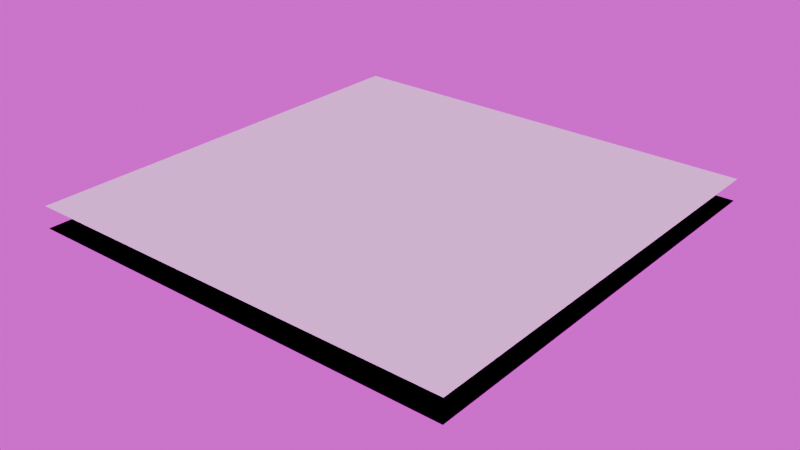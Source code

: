 # Source: worldweaver_5379a34d4f82e7c1.blend  (saved by Blender 5.0.118; exported with 4.5.12 LTS)
import bpy
from mathutils import Matrix  # noqa: F401  (used for matrix-valued properties, if any)

bpy.ops.wm.read_factory_settings(use_empty=True)
scene = bpy.context.scene
scene.name = 'Scene'

# ---- collections
col_collection = bpy.data.collections.new('Collection'); scene.collection.children.link(col_collection)

# ---- images (referenced by path relative to the original .blend; pixels are not part of the script)
import os
ASSET_DIR = os.environ.get("B2B_ASSET_DIR", "")  # directory of the original .blend (textures are referenced by path, not embedded)
HERE = os.path.dirname(os.path.abspath(__file__))  # packed textures are extracted next to this script under _unpacked/

def load_image(name, relpath, width, height, colorspace="sRGB"):
    """Load a texture the original file referenced (path relative to the .blend, or extracted next to this script)."""
    p = next((c for c in (os.path.join(HERE, relpath), os.path.join(ASSET_DIR, relpath)) if relpath and os.path.exists(c)), "")
    if p:
        img = bpy.data.images.load(p, check_existing=True)
        img.name = name
    else:  # same state as the original file: an image datablock whose file is absent (Cycles renders it pink)
        img = bpy.data.images.new(name, width, height)
        img.source = "FILE"
        img.filepath = "//" + (relpath or name)
    img.colorspace_settings.name = colorspace
    return img
img_tmprza7ubhu_hdr = load_image('tmprza7ubhu.hdr', 'tmprza7ubhu.hdr', 1024, 1024, 'Linear Rec.709')

# ---- materials (node trees are filled in below, after node groups)
mat_desertmaterial_002 = bpy.data.materials.new('DesertMaterial.002')
mat_desertmaterial_003 = bpy.data.materials.new('DesertMaterial.003')

# ---- material node trees
mat_desertmaterial_002.use_nodes = True; mat_desertmaterial_002.node_tree.nodes.clear()
_N = mat_desertmaterial_002.node_tree.nodes; _L = mat_desertmaterial_002.node_tree.links
n0 = _N.new('ShaderNodeBsdfPrincipled'); n0.name = 'Principled BSDF'; n0.location = (-200, 100)
n1 = _N.new('ShaderNodeOutputMaterial'); n1.name = 'Material Output'; n1.location = (200, 100)
n2 = _N.new('ShaderNodeTexNoise'); n2.name = 'Noise Texture'; n2.location = (0, 0)
n2.width = 145
n2.inputs[1].default_value = 2.0
n2.inputs[2].default_value = 4.0
n2.inputs[3].default_value = 0.5
n3 = _N.new('ShaderNodeValToRGB'); n3.name = 'Color Ramp'; n3.location = (0, 0)
while len(n3.color_ramp.elements) > 1: n3.color_ramp.elements.remove(n3.color_ramp.elements[-1])
n3.color_ramp.elements[0].position = 0.2; n3.color_ramp.elements[0].color = (0.8, 0.6, 0.4, 1.0)
_e = n3.color_ramp.elements.new(1.0); _e.color = (0.9, 0.8, 0.5, 1.0)
_L.new(n0.outputs[0], n1.inputs[0])
_L.new(n2.outputs[0], n3.inputs[0])
n1.is_active_output = True
mat_desertmaterial_003.use_nodes = True; mat_desertmaterial_003.node_tree.nodes.clear()
_N = mat_desertmaterial_003.node_tree.nodes; _L = mat_desertmaterial_003.node_tree.links
n0 = _N.new('ShaderNodeBsdfPrincipled'); n0.name = 'Principled BSDF'; n0.location = (-200, 100)
n1 = _N.new('ShaderNodeOutputMaterial'); n1.name = 'Material Output'; n1.location = (200, 100)
n2 = _N.new('ShaderNodeTexNoise'); n2.name = 'Noise Texture'; n2.location = (0, 0)
n2.width = 145
n2.inputs[1].default_value = 2.0
n2.inputs[2].default_value = 4.0
n2.inputs[3].default_value = 0.5
n3 = _N.new('ShaderNodeValToRGB'); n3.name = 'Color Ramp'; n3.location = (0, 0)
while len(n3.color_ramp.elements) > 1: n3.color_ramp.elements.remove(n3.color_ramp.elements[-1])
n3.color_ramp.elements[0].position = 0.2; n3.color_ramp.elements[0].color = (0.8, 0.6, 0.4, 1.0)
_e = n3.color_ramp.elements.new(1.0); _e.color = (0.9, 0.8, 0.5, 1.0)
n4 = _N.new('ShaderNodeOutputMaterial'); n4.name = 'Material Output.001'; n4.location = (0, 0)
_L.new(n0.outputs[0], n1.inputs[0])
_L.new(n2.outputs[0], n3.inputs[0])
_L.new(n3.outputs[0], n4.inputs[0])
n1.is_active_output = True

# ---- world
world_world = bpy.data.worlds.new('World'); scene.world = world_world
world_world.use_nodes = True; world_world.node_tree.nodes.clear()
_N = world_world.node_tree.nodes; _L = world_world.node_tree.links
n0 = _N.new('ShaderNodeTexCoord'); n0.name = 'Texture Coordinate'; n0.location = (-800, 0)
n1 = _N.new('ShaderNodeMapping'); n1.name = 'Mapping'; n1.location = (-600, 0)
n2 = _N.new('ShaderNodeTexEnvironment'); n2.name = 'Environment Texture'; n2.location = (-400, 0)
n2.image = img_tmprza7ubhu_hdr
n3 = _N.new('ShaderNodeBackground'); n3.name = 'Background'; n3.location = (-200, 0)
n4 = _N.new('ShaderNodeOutputWorld'); n4.name = 'World Output'; n4.location = (0, 0)
_L.new(n0.outputs[0], n1.inputs[0])
_L.new(n1.outputs[0], n2.inputs[0])
_L.new(n2.outputs[0], n3.inputs[0])
_L.new(n3.outputs[0], n4.inputs[0])
n4.is_active_output = True
world_world.color = (0.05088, 0.05088, 0.05088)
world_world.sun_shadow_jitter_overblur = 0.0

# ---- meshes
me_plane_007 = bpy.data.meshes.new('Plane.007')
me_plane_007.from_pydata([(-50.0, -50.0, 0.0), (50.0, -50.0, 0.0), (-50.0, 50.0, 0.0), (50.0, 50.0, 0.0)], [], [(0, 1, 3, 2)])
_uv = me_plane_007.uv_layers.new(name='UVMap')
_uv.uv.foreach_set('vector', [0.0, 0.0, 1.0, 0.0, 1.0, 1.0, 0.0, 1.0])
me_plane_007.update()
me_plane_008 = bpy.data.meshes.new('Plane.008')
me_plane_008.from_pydata([(-50.0, -50.0, 0.0), (50.0, -50.0, 0.0), (-50.0, 50.0, 0.0), (50.0, 50.0, 0.0)], [], [(0, 1, 3, 2)])
_uv = me_plane_008.uv_layers.new(name='UVMap')
_uv.uv.foreach_set('vector', [0.0, 0.0, 1.0, 0.0, 1.0, 1.0, 0.0, 1.0])
me_plane_008.update()
me_plane_009 = bpy.data.meshes.new('Plane.009')
me_plane_009.from_pydata([(-50.0, -50.0, 0.0), (50.0, -50.0, 0.0), (-50.0, 50.0, 0.0), (50.0, 50.0, 0.0)], [], [(0, 1, 3, 2)])
_uv = me_plane_009.uv_layers.new(name='UVMap')
_uv.uv.foreach_set('vector', [0.0, 0.0, 1.0, 0.0, 1.0, 1.0, 0.0, 1.0])
me_plane_009.update()
me_plane_010 = bpy.data.meshes.new('Plane.010')
me_plane_010.from_pydata([(-33.59, -33.59, 0.0), (33.59, -33.59, 0.0), (-33.59, 33.59, 0.0), (33.59, 33.59, 0.0), (-36.3, 30.05, 0.0), (-38.8, 26.37, 0.0), (-40.95, 22.42, 0.0), (-42.71, 18.23, 0.0), (-44.08, 13.84, 0.0), (-45.05, 9.31, 0.0), (-45.64, 4.679, 0.0), (-45.83, -1.043e-07, 0.0), (-45.64, -4.679, 0.0), (-45.05, -9.31, 0.0), (-44.08, -13.84, 0.0), (-42.71, -18.23, 0.0), (-40.95, -22.42, 0.0), (-38.8, -26.37, 0.0), (-36.3, -30.05, 0.0), (-30.05, -36.3, 0.0), (-26.37, -38.8, 0.0), (-22.42, -40.95, 0.0), (-18.23, -42.71, 0.0), (-13.84, -44.08, 0.0), (-9.31, -45.05, 0.0), (-4.679, -45.64, 0.0), (-1.043e-07, -45.83, 0.0), (4.679, -45.64, 0.0), (9.31, -45.05, 0.0), (13.84, -44.08, 0.0), (18.23, -42.71, 0.0), (22.42, -40.95, 0.0), (26.37, -38.8, 0.0), (30.05, -36.3, 0.0), (36.3, -30.05, 0.0), (38.8, -26.37, 0.0), (40.95, -22.42, 0.0), (42.71, -18.23, 0.0), (44.08, -13.84, 0.0), (45.05, -9.31, 0.0), (45.64, -4.679, 0.0), (45.83, -1.043e-07, 0.0), (45.64, 4.679, 0.0), (45.05, 9.31, 0.0), (44.08, 13.84, 0.0), (42.71, 18.23, 0.0), (40.95, 22.42, 0.0), (38.8, 26.37, 0.0), (36.3, 30.05, 0.0), (30.05, 36.3, 0.0), (26.37, 38.8, 0.0), (22.42, 40.95, 0.0), (18.23, 42.71, 0.0), (13.84, 44.08, 0.0), (9.31, 45.05, 0.0), (4.679, 45.64, 0.0), (-1.043e-07, 45.83, 0.0), (-4.679, 45.64, 0.0), (-9.31, 45.05, 0.0), (-13.84, 44.08, 0.0), (-18.23, 42.71, 0.0), (-22.42, 40.95, 0.0), (-26.37, 38.8, 0.0), (-30.05, 36.3, 0.0), (-32.19, -32.19, 0.0), (-28.0, -34.2, 0.0), (-23.65, -35.96, 0.0), (-19.14, -37.43, 0.0), (-14.48, -38.59, 0.0), (-9.715, -39.43, 0.0), (-4.876, -39.93, 0.0), (7.309e-08, -40.1, 0.0), (4.876, -39.93, 0.0), (9.715, -39.43, 0.0), (14.48, -38.59, 0.0), (19.14, -37.43, 0.0), (23.65, -35.96, 0.0), (28.0, -34.2, 0.0), (32.19, -32.19, 0.0), (-34.2, -28.0, 0.0), (-29.55, -29.55, 0.0), (-24.83, -30.95, 0.0), (-20.01, -32.15, 0.0), (-15.1, -33.11, 0.0), (-10.11, -33.8, 0.0), (-5.066, -34.23, 0.0), (5.573e-08, -34.38, 0.0), (5.066, -34.23, 0.0), (10.11, -33.8, 0.0), (15.1, -33.11, 0.0), (20.01, -32.15, 0.0), (24.83, -30.95, 0.0), (29.55, -29.55, 0.0), (34.2, -28.0, 0.0), (-35.96, -23.65, 0.0), (-30.95, -24.83, 0.0), (-25.91, -25.91, 0.0), (-20.82, -26.85, 0.0), (-15.67, -27.61, 0.0), (-10.47, -28.18, 0.0), (-5.243, -28.53, 0.0), (-8.941e-08, -28.65, 0.0), (5.243, -28.53, 0.0), (10.47, -28.18, 0.0), (15.67, -27.61, 0.0), (20.82, -26.85, 0.0), (25.91, -25.91, 0.0), (30.95, -24.83, 0.0), (35.96, -23.65, 0.0), (-37.43, -19.14, 0.0), (-32.15, -20.01, 0.0), (-26.85, -20.82, 0.0), (-21.53, -21.53, 0.0), (-16.17, -22.11, 0.0), (-10.8, -22.55, 0.0), (-5.402, -22.82, 0.0), (-9.057e-08, -22.92, 0.0), (5.402, -22.82, 0.0), (10.8, -22.55, 0.0), (16.17, -22.11, 0.0), (21.53, -21.53, 0.0), (26.85, -20.82, 0.0), (32.15, -20.01, 0.0), (37.43, -19.14, 0.0), (-38.59, -14.48, 0.0), (-33.11, -15.1, 0.0), (-27.61, -15.67, 0.0), (-22.11, -16.17, 0.0), (-16.6, -16.6, 0.0), (-11.07, -16.91, 0.0), (-5.536, -17.12, 0.0), (-9.16e-08, -17.19, 0.0), (5.536, -17.12, 0.0), (11.07, -16.91, 0.0), (16.6, -16.6, 0.0), (22.11, -16.17, 0.0), (27.61, -15.67, 0.0), (33.11, -15.1, 0.0), (38.59, -14.48, 0.0), (-39.43, -9.715, 0.0), (-33.8, -10.11, 0.0), (-28.18, -10.47, 0.0), (-22.55, -10.8, 0.0), (-16.91, -11.07, 0.0), (-11.28, -11.28, 0.0), (-5.639, -11.41, 0.0), (-2.619e-09, -11.46, 0.0), (5.639, -11.41, 0.0), (11.28, -11.28, 0.0), (16.91, -11.07, 0.0), (22.55, -10.8, 0.0), (28.18, -10.47, 0.0), (33.8, -10.11, 0.0), (39.43, -9.715, 0.0), (-39.93, -4.876, 0.0), (-34.23, -5.066, 0.0), (-28.53, -5.243, 0.0), (-22.82, -5.402, 0.0), (-17.12, -5.536, 0.0), (-11.41, -5.639, 0.0), (-5.706, -5.706, 0.0), (5.96e-08, -5.729, 0.0), (5.706, -5.706, 0.0), (11.41, -5.639, 0.0), (17.12, -5.536, 0.0), (22.82, -5.402, 0.0), (28.53, -5.243, 0.0), (34.23, -5.066, 0.0), (39.93, -4.876, 0.0), (-40.1, 1.131e-07, 0.0), (-34.38, 1.377e-07, 0.0), (-28.65, -8.941e-08, 0.0), (-22.92, -9.057e-08, 0.0), (-17.19, 8.07e-08, 0.0), (-11.46, -5.477e-08, 0.0), (-5.729, -1.788e-07, 0.0), (-1.402e-07, -2.095e-08, 0.0), (5.729, 1.527e-07, 0.0), (11.46, -3.737e-08, 0.0), (17.19, -5.96e-08, 0.0), (22.92, 2.971e-07, 0.0), (28.65, -2.608e-08, 0.0), (34.38, -2.198e-07, 0.0), (40.1, 8.941e-08, 0.0), (-39.93, 4.876, 0.0), (-34.23, 5.066, 0.0), (-28.53, 5.243, 0.0), (-22.82, 5.402, 0.0), (-17.12, 5.536, 0.0), (-11.41, 5.639, 0.0), (-5.706, 5.706, 0.0), (7.356e-08, 5.729, 0.0), (5.706, 5.706, 0.0), (11.41, 5.639, 0.0), (17.12, 5.536, 0.0), (22.82, 5.402, 0.0), (28.53, 5.243, 0.0), (34.23, 5.066, 0.0), (39.93, 4.876, 0.0), (-39.43, 9.715, 0.0), (-33.8, 10.11, 0.0), (-28.18, 10.47, 0.0), (-22.55, 10.8, 0.0), (-16.91, 11.07, 0.0), (-11.28, 11.28, 0.0), (-5.639, 11.41, 0.0), (3.714e-08, 11.46, 0.0), (5.639, 11.41, 0.0), (11.28, 11.28, 0.0), (16.91, 11.07, 0.0), (22.55, 10.8, 0.0), (28.18, 10.47, 0.0), (33.8, 10.11, 0.0), (39.43, 9.715, 0.0), (-38.59, 14.48, 0.0), (-33.11, 15.1, 0.0), (-27.61, 15.67, 0.0), (-22.11, 16.17, 0.0), (-16.6, 16.6, 0.0), (-11.07, 16.91, 0.0), (-5.536, 17.12, 0.0), (-5.96e-08, 17.19, 0.0), (5.536, 17.12, 0.0), (11.07, 16.91, 0.0), (16.6, 16.6, 0.0), (22.11, 16.17, 0.0), (27.61, 15.67, 0.0), (33.11, 15.1, 0.0), (38.59, 14.48, 0.0), (-37.43, 19.14, 0.0), (-32.15, 20.01, 0.0), (-26.85, 20.82, 0.0), (-21.53, 21.53, 0.0), (-16.17, 22.11, 0.0), (-10.8, 22.55, 0.0), (-5.402, 22.82, 0.0), (-6.054e-08, 22.92, 0.0), (5.402, 22.82, 0.0), (10.8, 22.55, 0.0), (16.17, 22.11, 0.0), (21.53, 21.53, 0.0), (26.85, 20.82, 0.0), (32.15, 20.01, 0.0), (37.43, 19.14, 0.0), (-35.96, 23.65, 0.0), (-30.95, 24.83, 0.0), (-25.91, 25.91, 0.0), (-20.82, 26.85, 0.0), (-15.67, 27.61, 0.0), (-10.47, 28.18, 0.0), (-5.243, 28.53, 0.0), (-2.608e-08, 28.65, 0.0), (5.243, 28.53, 0.0), (10.47, 28.18, 0.0), (15.67, 27.61, 0.0), (20.82, 26.85, 0.0), (25.91, 25.91, 0.0), (30.95, 24.83, 0.0), (35.96, 23.65, 0.0), (-34.2, 28.0, 0.0), (-29.55, 29.55, 0.0), (-24.83, 30.95, 0.0), (-20.01, 32.15, 0.0), (-15.1, 33.11, 0.0), (-10.11, 33.8, 0.0), (-5.066, 34.23, 0.0), (1.863e-08, 34.38, 0.0), (5.066, 34.23, 0.0), (10.11, 33.8, 0.0), (15.1, 33.11, 0.0), (20.01, 32.15, 0.0), (24.83, 30.95, 0.0), (29.55, 29.55, 0.0), (34.2, 28.0, 0.0), (-32.19, 32.19, 0.0), (-28.0, 34.2, 0.0), (-23.65, 35.96, 0.0), (-19.14, 37.43, 0.0), (-14.48, 38.59, 0.0), (-9.715, 39.43, 0.0), (-4.876, 39.93, 0.0), (8.941e-08, 40.1, 0.0), (4.876, 39.93, 0.0), (9.715, 39.43, 0.0), (14.48, 38.59, 0.0), (19.14, 37.43, 0.0), (23.65, 35.96, 0.0), (28.0, 34.2, 0.0), (32.19, 32.19, 0.0)], [], [(64, 80, 79), (65, 81, 80), (66, 82, 81), (67, 83, 82), (68, 84, 83), (69, 85, 84), (70, 86, 85), (72, 86, 71), (73, 87, 72), (74, 88, 73), (75, 89, 74), (76, 90, 75), (77, 91, 76), (78, 92, 77), (79, 95, 94), (80, 96, 95), (81, 97, 96), (82, 98, 97), (83, 99, 98), (84, 100, 99), (85, 101, 100), (87, 101, 86), (88, 102, 87), (89, 103, 88), (90, 104, 89), (91, 105, 90), (92, 106, 91), (93, 107, 92), (94, 110, 109), (95, 111, 110), (96, 112, 111), (97, 113, 112), (98, 114, 113), (99, 115, 114), (100, 116, 115), (102, 116, 101), (103, 117, 102), (104, 118, 103), (105, 119, 104), (106, 120, 105), (107, 121, 106), (108, 122, 107), (109, 125, 124), (110, 126, 125), (111, 127, 126), (112, 128, 127), (113, 129, 128), (114, 130, 129), (115, 131, 130), (117, 131, 116), (118, 132, 117), (119, 133, 118), (120, 134, 119), (121, 135, 120), (122, 136, 121), (123, 137, 122), (124, 140, 139), (125, 141, 140), (126, 142, 141), (127, 143, 142), (128, 144, 143), (129, 145, 144), (130, 146, 145), (132, 146, 131), (133, 147, 132), (134, 148, 133), (135, 149, 134), (136, 150, 135), (137, 151, 136), (138, 152, 137), (139, 155, 154), (140, 156, 155), (141, 157, 156), (142, 158, 157), (143, 159, 158), (144, 160, 159), (145, 161, 160), (147, 161, 146), (148, 162, 147), (149, 163, 148), (150, 164, 149), (151, 165, 150), (152, 166, 151), (153, 167, 152), (154, 170, 169), (155, 171, 170), (156, 172, 171), (157, 173, 172), (158, 174, 173), (159, 175, 174), (160, 176, 175), (162, 176, 161), (163, 177, 162), (164, 178, 163), (165, 179, 164), (166, 180, 165), (167, 181, 166), (168, 182, 167), (170, 184, 169), (171, 185, 170), (172, 186, 171), (173, 187, 172), (174, 188, 173), (175, 189, 174), (176, 190, 175), (176, 192, 191), (177, 193, 192), (178, 194, 193), (179, 195, 194), (180, 196, 195), (181, 197, 196), (182, 198, 197), (185, 199, 184), (186, 200, 185), (187, 201, 186), (188, 202, 187), (189, 203, 188), (190, 204, 189), (191, 205, 190), (191, 207, 206), (192, 208, 207), (193, 209, 208), (194, 210, 209), (195, 211, 210), (196, 212, 211), (197, 213, 212), (200, 214, 199), (201, 215, 200), (202, 216, 201), (203, 217, 202), (204, 218, 203), (205, 219, 204), (206, 220, 205), (206, 222, 221), (207, 223, 222), (208, 224, 223), (209, 225, 224), (210, 226, 225), (211, 227, 226), (212, 228, 227), (215, 229, 214), (216, 230, 215), (217, 231, 216), (218, 232, 217), (219, 233, 218), (220, 234, 219), (221, 235, 220), (221, 237, 236), (222, 238, 237), (223, 239, 238), (224, 240, 239), (225, 241, 240), (226, 242, 241), (227, 243, 242), (230, 244, 229), (231, 245, 230), (232, 246, 231), (233, 247, 232), (234, 248, 233), (235, 249, 234), (236, 250, 235), (236, 252, 251), (237, 253, 252), (238, 254, 253), (239, 255, 254), (240, 256, 255), (241, 257, 256), (242, 258, 257), (245, 259, 244), (246, 260, 245), (247, 261, 246), (248, 262, 247), (249, 263, 248), (250, 264, 249), (251, 265, 250), (251, 267, 266), (252, 268, 267), (253, 269, 268), (254, 270, 269), (255, 271, 270), (256, 272, 271), (257, 273, 272), (260, 274, 259), (261, 275, 260), (262, 276, 261), (263, 277, 262), (264, 278, 263), (265, 279, 264), (266, 280, 265), (266, 282, 281), (267, 283, 282), (268, 284, 283), (269, 285, 284), (270, 286, 285), (271, 287, 286), (272, 288, 287), (0, 64, 18), (19, 65, 64), (20, 66, 65), (21, 67, 66), (22, 68, 67), (23, 69, 68), (24, 70, 69), (25, 71, 70), (27, 71, 26), (28, 72, 27), (29, 73, 28), (30, 74, 29), (31, 75, 30), (32, 76, 31), (33, 77, 32), (1, 78, 33), (34, 93, 78), (35, 108, 93), (36, 123, 108), (37, 138, 123), (38, 153, 138), (39, 168, 153), (40, 183, 168), (183, 42, 198), (198, 43, 213), (213, 44, 228), (228, 45, 243), (243, 46, 258), (258, 47, 273), (273, 48, 288), (288, 3, 49), (287, 49, 50), (286, 50, 51), (285, 51, 52), (284, 52, 53), (283, 53, 54), (282, 54, 55), (281, 55, 56), (281, 57, 280), (280, 58, 279), (279, 59, 278), (278, 60, 277), (277, 61, 276), (276, 62, 275), (275, 63, 274), (274, 2, 4), (259, 4, 5), (244, 5, 6), (229, 6, 7), (214, 7, 8), (199, 8, 9), (184, 9, 10), (169, 10, 11), (12, 169, 11), (13, 154, 12), (14, 139, 13), (15, 124, 14), (16, 109, 15), (17, 94, 16), (18, 79, 17), (64, 65, 80), (65, 66, 81), (66, 67, 82), (67, 68, 83), (68, 69, 84), (69, 70, 85), (70, 71, 86), (72, 87, 86), (73, 88, 87), (74, 89, 88), (75, 90, 89), (76, 91, 90), (77, 92, 91), (78, 93, 92), (79, 80, 95), (80, 81, 96), (81, 82, 97), (82, 83, 98), (83, 84, 99), (84, 85, 100), (85, 86, 101), (87, 102, 101), (88, 103, 102), (89, 104, 103), (90, 105, 104), (91, 106, 105), (92, 107, 106), (93, 108, 107), (94, 95, 110), (95, 96, 111), (96, 97, 112), (97, 98, 113), (98, 99, 114), (99, 100, 115), (100, 101, 116), (102, 117, 116), (103, 118, 117), (104, 119, 118), (105, 120, 119), (106, 121, 120), (107, 122, 121), (108, 123, 122), (109, 110, 125), (110, 111, 126), (111, 112, 127), (112, 113, 128), (113, 114, 129), (114, 115, 130), (115, 116, 131), (117, 132, 131), (118, 133, 132), (119, 134, 133), (120, 135, 134), (121, 136, 135), (122, 137, 136), (123, 138, 137), (124, 125, 140), (125, 126, 141), (126, 127, 142), (127, 128, 143), (128, 129, 144), (129, 130, 145), (130, 131, 146), (132, 147, 146), (133, 148, 147), (134, 149, 148), (135, 150, 149), (136, 151, 150), (137, 152, 151), (138, 153, 152), (139, 140, 155), (140, 141, 156), (141, 142, 157), (142, 143, 158), (143, 144, 159), (144, 145, 160), (145, 146, 161), (147, 162, 161), (148, 163, 162), (149, 164, 163), (150, 165, 164), (151, 166, 165), (152, 167, 166), (153, 168, 167), (154, 155, 170), (155, 156, 171), (156, 157, 172), (157, 158, 173), (158, 159, 174), (159, 160, 175), (160, 161, 176), (162, 177, 176), (163, 178, 177), (164, 179, 178), (165, 180, 179), (166, 181, 180), (167, 182, 181), (168, 183, 182), (170, 185, 184), (171, 186, 185), (172, 187, 186), (173, 188, 187), (174, 189, 188), (175, 190, 189), (176, 191, 190), (176, 177, 192), (177, 178, 193), (178, 179, 194), (179, 180, 195), (180, 181, 196), (181, 182, 197), (182, 183, 198), (185, 200, 199), (186, 201, 200), (187, 202, 201), (188, 203, 202), (189, 204, 203), (190, 205, 204), (191, 206, 205), (191, 192, 207), (192, 193, 208), (193, 194, 209), (194, 195, 210), (195, 196, 211), (196, 197, 212), (197, 198, 213), (200, 215, 214), (201, 216, 215), (202, 217, 216), (203, 218, 217), (204, 219, 218), (205, 220, 219), (206, 221, 220), (206, 207, 222), (207, 208, 223), (208, 209, 224), (209, 210, 225), (210, 211, 226), (211, 212, 227), (212, 213, 228), (215, 230, 229), (216, 231, 230), (217, 232, 231), (218, 233, 232), (219, 234, 233), (220, 235, 234), (221, 236, 235), (221, 222, 237), (222, 223, 238), (223, 224, 239), (224, 225, 240), (225, 226, 241), (226, 227, 242), (227, 228, 243), (230, 245, 244), (231, 246, 245), (232, 247, 246), (233, 248, 247), (234, 249, 248), (235, 250, 249), (236, 251, 250), (236, 237, 252), (237, 238, 253), (238, 239, 254), (239, 240, 255), (240, 241, 256), (241, 242, 257), (242, 243, 258), (245, 260, 259), (246, 261, 260), (247, 262, 261), (248, 263, 262), (249, 264, 263), (250, 265, 264), (251, 266, 265), (251, 252, 267), (252, 253, 268), (253, 254, 269), (254, 255, 270), (255, 256, 271), (256, 257, 272), (257, 258, 273), (260, 275, 274), (261, 276, 275), (262, 277, 276), (263, 278, 277), (264, 279, 278), (265, 280, 279), (266, 281, 280), (266, 267, 282), (267, 268, 283), (268, 269, 284), (269, 270, 285), (270, 271, 286), (271, 272, 287), (272, 273, 288), (0, 19, 64), (19, 20, 65), (20, 21, 66), (21, 22, 67), (22, 23, 68), (23, 24, 69), (24, 25, 70), (25, 26, 71), (27, 72, 71), (28, 73, 72), (29, 74, 73), (30, 75, 74), (31, 76, 75), (32, 77, 76), (33, 78, 77), (1, 34, 78), (34, 35, 93), (35, 36, 108), (36, 37, 123), (37, 38, 138), (38, 39, 153), (39, 40, 168), (40, 41, 183), (183, 41, 42), (198, 42, 43), (213, 43, 44), (228, 44, 45), (243, 45, 46), (258, 46, 47), (273, 47, 48), (288, 48, 3), (287, 288, 49), (286, 287, 50), (285, 286, 51), (284, 285, 52), (283, 284, 53), (282, 283, 54), (281, 282, 55), (281, 56, 57), (280, 57, 58), (279, 58, 59), (278, 59, 60), (277, 60, 61), (276, 61, 62), (275, 62, 63), (274, 63, 2), (259, 274, 4), (244, 259, 5), (229, 244, 6), (214, 229, 7), (199, 214, 8), (184, 199, 9), (169, 184, 10), (12, 154, 169), (13, 139, 154), (14, 124, 139), (15, 109, 124), (16, 94, 109), (17, 79, 94), (18, 64, 79)])
_uv = me_plane_010.uv_layers.new(name='UVMap')
_uv.uv.foreach_set('vector', [0.0625, 0.0625, 0.125, 0.125, 0.0625, 0.125, 0.125, 0.0625, 0.1875, 0.125, 0.125, 0.125, 0.1875, 0.0625, 0.25, 0.125, 0.1875, 0.125, 0.25, 0.0625, 0.3125, 0.125, 0.25, 0.125, 0.3125, 0.0625, 0.375, 0.125, 0.3125, 0.125, 0.375, 0.0625, 0.4375, 0.125, 0.375, 0.125, 0.4375, 0.0625, 0.5, 0.125, 0.4375, 0.125, 0.5625, 0.0625, 0.5, 0.125, 0.5, 0.0625, 0.625, 0.0625, 0.5625, 0.125, 0.5625, 0.0625, 0.6875, 0.0625, 0.625, 0.125, 0.625, 0.0625, 0.75, 0.0625, 0.6875, 0.125, 0.6875, 0.0625, 0.8125, 0.0625, 0.75, 0.125, 0.75, 0.0625, 0.875, 0.0625, 0.8125, 0.125, 0.8125, 0.0625, 0.9375, 0.0625, 0.875, 0.125, 0.875, 0.0625, 0.0625, 0.125, 0.125, 0.1875, 0.0625, 0.1875, 0.125, 0.125, 0.1875, 0.1875, 0.125, 0.1875, 0.1875, 0.125, 0.25, 0.1875, 0.1875, 0.1875, 0.25, 0.125, 0.3125, 0.1875, 0.25, 0.1875, 0.3125, 0.125, 0.375, 0.1875, 0.3125, 0.1875, 0.375, 0.125, 0.4375, 0.1875, 0.375, 0.1875, 0.4375, 0.125, 0.5, 0.1875, 0.4375, 0.1875, 0.5625, 0.125, 0.5, 0.1875, 0.5, 0.125, 0.625, 0.125, 0.5625, 0.1875, 0.5625, 0.125, 0.6875, 0.125, 0.625, 0.1875, 0.625, 0.125, 0.75, 0.125, 0.6875, 0.1875, 0.6875, 0.125, 0.8125, 0.125, 0.75, 0.1875, 0.75, 0.125, 0.875, 0.125, 0.8125, 0.1875, 0.8125, 0.125, 0.9375, 0.125, 0.875, 0.1875, 0.875, 0.125, 0.0625, 0.1875, 0.125, 0.25, 0.0625, 0.25, 0.125, 0.1875, 0.1875, 0.25, 0.125, 0.25, 0.1875, 0.1875, 0.25, 0.25, 0.1875, 0.25, 0.25, 0.1875, 0.3125, 0.25, 0.25, 0.25, 0.3125, 0.1875, 0.375, 0.25, 0.3125, 0.25, 0.375, 0.1875, 0.4375, 0.25, 0.375, 0.25, 0.4375, 0.1875, 0.5, 0.25, 0.4375, 0.25, 0.5625, 0.1875, 0.5, 0.25, 0.5, 0.1875, 0.625, 0.1875, 0.5625, 0.25, 0.5625, 0.1875, 0.6875, 0.1875, 0.625, 0.25, 0.625, 0.1875, 0.75, 0.1875, 0.6875, 0.25, 0.6875, 0.1875, 0.8125, 0.1875, 0.75, 0.25, 0.75, 0.1875, 0.875, 0.1875, 0.8125, 0.25, 0.8125, 0.1875, 0.9375, 0.1875, 0.875, 0.25, 0.875, 0.1875, 0.0625, 0.25, 0.125, 0.3125, 0.0625, 0.3125, 0.125, 0.25, 0.1875, 0.3125, 0.125, 0.3125, 0.1875, 0.25, 0.25, 0.3125, 0.1875, 0.3125, 0.25, 0.25, 0.3125, 0.3125, 0.25, 0.3125, 0.3125, 0.25, 0.375, 0.3125, 0.3125, 0.3125, 0.375, 0.25, 0.4375, 0.3125, 0.375, 0.3125, 0.4375, 0.25, 0.5, 0.3125, 0.4375, 0.3125, 0.5625, 0.25, 0.5, 0.3125, 0.5, 0.25, 0.625, 0.25, 0.5625, 0.3125, 0.5625, 0.25, 0.6875, 0.25, 0.625, 0.3125, 0.625, 0.25, 0.75, 0.25, 0.6875, 0.3125, 0.6875, 0.25, 0.8125, 0.25, 0.75, 0.3125, 0.75, 0.25, 0.875, 0.25, 0.8125, 0.3125, 0.8125, 0.25, 0.9375, 0.25, 0.875, 0.3125, 0.875, 0.25, 0.0625, 0.3125, 0.125, 0.375, 0.0625, 0.375, 0.125, 0.3125, 0.1875, 0.375, 0.125, 0.375, 0.1875, 0.3125, 0.25, 0.375, 0.1875, 0.375, 0.25, 0.3125, 0.3125, 0.375, 0.25, 0.375, 0.3125, 0.3125, 0.375, 0.375, 0.3125, 0.375, 0.375, 0.3125, 0.4375, 0.375, 0.375, 0.375, 0.4375, 0.3125, 0.5, 0.375, 0.4375, 0.375, 0.5625, 0.3125, 0.5, 0.375, 0.5, 0.3125, 0.625, 0.3125, 0.5625, 0.375, 0.5625, 0.3125, 0.6875, 0.3125, 0.625, 0.375, 0.625, 0.3125, 0.75, 0.3125, 0.6875, 0.375, 0.6875, 0.3125, 0.8125, 0.3125, 0.75, 0.375, 0.75, 0.3125, 0.875, 0.3125, 0.8125, 0.375, 0.8125, 0.3125, 0.9375, 0.3125, 0.875, 0.375, 0.875, 0.3125, 0.0625, 0.375, 0.125, 0.4375, 0.0625, 0.4375, 0.125, 0.375, 0.1875, 0.4375, 0.125, 0.4375, 0.1875, 0.375, 0.25, 0.4375, 0.1875, 0.4375, 0.25, 0.375, 0.3125, 0.4375, 0.25, 0.4375, 0.3125, 0.375, 0.375, 0.4375, 0.3125, 0.4375, 0.375, 0.375, 0.4375, 0.4375, 0.375, 0.4375, 0.4375, 0.375, 0.5, 0.4375, 0.4375, 0.4375, 0.5625, 0.375, 0.5, 0.4375, 0.5, 0.375, 0.625, 0.375, 0.5625, 0.4375, 0.5625, 0.375, 0.6875, 0.375, 0.625, 0.4375, 0.625, 0.375, 0.75, 0.375, 0.6875, 0.4375, 0.6875, 0.375, 0.8125, 0.375, 0.75, 0.4375, 0.75, 0.375, 0.875, 0.375, 0.8125, 0.4375, 0.8125, 0.375, 0.9375, 0.375, 0.875, 0.4375, 0.875, 0.375, 0.0625, 0.4375, 0.125, 0.5, 0.0625, 0.5, 0.125, 0.4375, 0.1875, 0.5, 0.125, 0.5, 0.1875, 0.4375, 0.25, 0.5, 0.1875, 0.5, 0.25, 0.4375, 0.3125, 0.5, 0.25, 0.5, 0.3125, 0.4375, 0.375, 0.5, 0.3125, 0.5, 0.375, 0.4375, 0.4375, 0.5, 0.375, 0.5, 0.4375, 0.4375, 0.5, 0.5, 0.4375, 0.5, 0.5625, 0.4375, 0.5, 0.5, 0.5, 0.4375, 0.625, 0.4375, 0.5625, 0.5, 0.5625, 0.4375, 0.6875, 0.4375, 0.625, 0.5, 0.625, 0.4375, 0.75, 0.4375, 0.6875, 0.5, 0.6875, 0.4375, 0.8125, 0.4375, 0.75, 0.5, 0.75, 0.4375, 0.875, 0.4375, 0.8125, 0.5, 0.8125, 0.4375, 0.9375, 0.4375, 0.875, 0.5, 0.875, 0.4375, 0.125, 0.5, 0.0625, 0.5625, 0.0625, 0.5, 0.1875, 0.5, 0.125, 0.5625, 0.125, 0.5, 0.25, 0.5, 0.1875, 0.5625, 0.1875, 0.5, 0.3125, 0.5, 0.25, 0.5625, 0.25, 0.5, 0.375, 0.5, 0.3125, 0.5625, 0.3125, 0.5, 0.4375, 0.5, 0.375, 0.5625, 0.375, 0.5, 0.5, 0.5, 0.4375, 0.5625, 0.4375, 0.5, 0.5, 0.5, 0.5625, 0.5625, 0.5, 0.5625, 0.5625, 0.5, 0.625, 0.5625, 0.5625, 0.5625, 0.625, 0.5, 0.6875, 0.5625, 0.625, 0.5625, 0.6875, 0.5, 0.75, 0.5625, 0.6875, 0.5625, 0.75, 0.5, 0.8125, 0.5625, 0.75, 0.5625, 0.8125, 0.5, 0.875, 0.5625, 0.8125, 0.5625, 0.875, 0.5, 0.9375, 0.5625, 0.875, 0.5625, 0.125, 0.5625, 0.0625, 0.625, 0.0625, 0.5625, 0.1875, 0.5625, 0.125, 0.625, 0.125, 0.5625, 0.25, 0.5625, 0.1875, 0.625, 0.1875, 0.5625, 0.3125, 0.5625, 0.25, 0.625, 0.25, 0.5625, 0.375, 0.5625, 0.3125, 0.625, 0.3125, 0.5625, 0.4375, 0.5625, 0.375, 0.625, 0.375, 0.5625, 0.5, 0.5625, 0.4375, 0.625, 0.4375, 0.5625, 0.5, 0.5625, 0.5625, 0.625, 0.5, 0.625, 0.5625, 0.5625, 0.625, 0.625, 0.5625, 0.625, 0.625, 0.5625, 0.6875, 0.625, 0.625, 0.625, 0.6875, 0.5625, 0.75, 0.625, 0.6875, 0.625, 0.75, 0.5625, 0.8125, 0.625, 0.75, 0.625, 0.8125, 0.5625, 0.875, 0.625, 0.8125, 0.625, 0.875, 0.5625, 0.9375, 0.625, 0.875, 0.625, 0.125, 0.625, 0.0625, 0.6875, 0.0625, 0.625, 0.1875, 0.625, 0.125, 0.6875, 0.125, 0.625, 0.25, 0.625, 0.1875, 0.6875, 0.1875, 0.625, 0.3125, 0.625, 0.25, 0.6875, 0.25, 0.625, 0.375, 0.625, 0.3125, 0.6875, 0.3125, 0.625, 0.4375, 0.625, 0.375, 0.6875, 0.375, 0.625, 0.5, 0.625, 0.4375, 0.6875, 0.4375, 0.625, 0.5, 0.625, 0.5625, 0.6875, 0.5, 0.6875, 0.5625, 0.625, 0.625, 0.6875, 0.5625, 0.6875, 0.625, 0.625, 0.6875, 0.6875, 0.625, 0.6875, 0.6875, 0.625, 0.75, 0.6875, 0.6875, 0.6875, 0.75, 0.625, 0.8125, 0.6875, 0.75, 0.6875, 0.8125, 0.625, 0.875, 0.6875, 0.8125, 0.6875, 0.875, 0.625, 0.9375, 0.6875, 0.875, 0.6875, 0.125, 0.6875, 0.0625, 0.75, 0.0625, 0.6875, 0.1875, 0.6875, 0.125, 0.75, 0.125, 0.6875, 0.25, 0.6875, 0.1875, 0.75, 0.1875, 0.6875, 0.3125, 0.6875, 0.25, 0.75, 0.25, 0.6875, 0.375, 0.6875, 0.3125, 0.75, 0.3125, 0.6875, 0.4375, 0.6875, 0.375, 0.75, 0.375, 0.6875, 0.5, 0.6875, 0.4375, 0.75, 0.4375, 0.6875, 0.5, 0.6875, 0.5625, 0.75, 0.5, 0.75, 0.5625, 0.6875, 0.625, 0.75, 0.5625, 0.75, 0.625, 0.6875, 0.6875, 0.75, 0.625, 0.75, 0.6875, 0.6875, 0.75, 0.75, 0.6875, 0.75, 0.75, 0.6875, 0.8125, 0.75, 0.75, 0.75, 0.8125, 0.6875, 0.875, 0.75, 0.8125, 0.75, 0.875, 0.6875, 0.9375, 0.75, 0.875, 0.75, 0.125, 0.75, 0.0625, 0.8125, 0.0625, 0.75, 0.1875, 0.75, 0.125, 0.8125, 0.125, 0.75, 0.25, 0.75, 0.1875, 0.8125, 0.1875, 0.75, 0.3125, 0.75, 0.25, 0.8125, 0.25, 0.75, 0.375, 0.75, 0.3125, 0.8125, 0.3125, 0.75, 0.4375, 0.75, 0.375, 0.8125, 0.375, 0.75, 0.5, 0.75, 0.4375, 0.8125, 0.4375, 0.75, 0.5, 0.75, 0.5625, 0.8125, 0.5, 0.8125, 0.5625, 0.75, 0.625, 0.8125, 0.5625, 0.8125, 0.625, 0.75, 0.6875, 0.8125, 0.625, 0.8125, 0.6875, 0.75, 0.75, 0.8125, 0.6875, 0.8125, 0.75, 0.75, 0.8125, 0.8125, 0.75, 0.8125, 0.8125, 0.75, 0.875, 0.8125, 0.8125, 0.8125, 0.875, 0.75, 0.9375, 0.8125, 0.875, 0.8125, 0.125, 0.8125, 0.0625, 0.875, 0.0625, 0.8125, 0.1875, 0.8125, 0.125, 0.875, 0.125, 0.8125, 0.25, 0.8125, 0.1875, 0.875, 0.1875, 0.8125, 0.3125, 0.8125, 0.25, 0.875, 0.25, 0.8125, 0.375, 0.8125, 0.3125, 0.875, 0.3125, 0.8125, 0.4375, 0.8125, 0.375, 0.875, 0.375, 0.8125, 0.5, 0.8125, 0.4375, 0.875, 0.4375, 0.8125, 0.5, 0.8125, 0.5625, 0.875, 0.5, 0.875, 0.5625, 0.8125, 0.625, 0.875, 0.5625, 0.875, 0.625, 0.8125, 0.6875, 0.875, 0.625, 0.875, 0.6875, 0.8125, 0.75, 0.875, 0.6875, 0.875, 0.75, 0.8125, 0.8125, 0.875, 0.75, 0.875, 0.8125, 0.8125, 0.875, 0.875, 0.8125, 0.875, 0.875, 0.8125, 0.9375, 0.875, 0.875, 0.875, 0.125, 0.875, 0.0625, 0.9375, 0.0625, 0.875, 0.1875, 0.875, 0.125, 0.9375, 0.125, 0.875, 0.25, 0.875, 0.1875, 0.9375, 0.1875, 0.875, 0.3125, 0.875, 0.25, 0.9375, 0.25, 0.875, 0.375, 0.875, 0.3125, 0.9375, 0.3125, 0.875, 0.4375, 0.875, 0.375, 0.9375, 0.375, 0.875, 0.5, 0.875, 0.4375, 0.9375, 0.4375, 0.875, 0.5, 0.875, 0.5625, 0.9375, 0.5, 0.9375, 0.5625, 0.875, 0.625, 0.9375, 0.5625, 0.9375, 0.625, 0.875, 0.6875, 0.9375, 0.625, 0.9375, 0.6875, 0.875, 0.75, 0.9375, 0.6875, 0.9375, 0.75, 0.875, 0.8125, 0.9375, 0.75, 0.9375, 0.8125, 0.875, 0.875, 0.9375, 0.8125, 0.9375, 0.875, 0.875, 0.9375, 0.9375, 0.875, 0.9375, 0.0, 0.0, 0.0625, 0.0625, 0.0, 0.0625, 0.0625, 0.0, 0.125, 0.0625, 0.0625, 0.0625, 0.125, 0.0, 0.1875, 0.0625, 0.125, 0.0625, 0.1875, 0.0, 0.25, 0.0625, 0.1875, 0.0625, 0.25, 0.0, 0.3125, 0.0625, 0.25, 0.0625, 0.3125, 0.0, 0.375, 0.0625, 0.3125, 0.0625, 0.375, 0.0, 0.4375, 0.0625, 0.375, 0.0625, 0.4375, 0.0, 0.5, 0.0625, 0.4375, 0.0625, 0.5625, 0.0, 0.5, 0.0625, 0.5, 0.0, 0.625, 0.0, 0.5625, 0.0625, 0.5625, 0.0, 0.6875, 0.0, 0.625, 0.0625, 0.625, 0.0, 0.75, 0.0, 0.6875, 0.0625, 0.6875, 0.0, 0.8125, 0.0, 0.75, 0.0625, 0.75, 0.0, 0.875, 0.0, 0.8125, 0.0625, 0.8125, 0.0, 0.9375, 0.0, 0.875, 0.0625, 0.875, 0.0, 1.0, 0.0, 0.9375, 0.0625, 0.9375, 0.0, 1.0, 0.0625, 0.9375, 0.125, 0.9375, 0.0625, 1.0, 0.125, 0.9375, 0.1875, 0.9375, 0.125, 1.0, 0.1875, 0.9375, 0.25, 0.9375, 0.1875, 1.0, 0.25, 0.9375, 0.3125, 0.9375, 0.25, 1.0, 0.3125, 0.9375, 0.375, 0.9375, 0.3125, 1.0, 0.375, 0.9375, 0.4375, 0.9375, 0.375, 1.0, 0.4375, 0.9375, 0.5, 0.9375, 0.4375, 0.9375, 0.5, 1.0, 0.5625, 0.9375, 0.5625, 0.9375, 0.5625, 1.0, 0.625, 0.9375, 0.625, 0.9375, 0.625, 1.0, 0.6875, 0.9375, 0.6875, 0.9375, 0.6875, 1.0, 0.75, 0.9375, 0.75, 0.9375, 0.75, 1.0, 0.8125, 0.9375, 0.8125, 0.9375, 0.8125, 1.0, 0.875, 0.9375, 0.875, 0.9375, 0.875, 1.0, 0.9375, 0.9375, 0.9375, 0.9375, 0.9375, 1.0, 1.0, 0.9375, 1.0, 0.875, 0.9375, 0.9375, 1.0, 0.875, 1.0, 0.8125, 0.9375, 0.875, 1.0, 0.8125, 1.0, 0.75, 0.9375, 0.8125, 1.0, 0.75, 1.0, 0.6875, 0.9375, 0.75, 1.0, 0.6875, 1.0, 0.625, 0.9375, 0.6875, 1.0, 0.625, 1.0, 0.5625, 0.9375, 0.625, 1.0, 0.5625, 1.0, 0.5, 0.9375, 0.5625, 1.0, 0.5, 1.0, 0.5, 0.9375, 0.4375, 1.0, 0.4375, 0.9375, 0.4375, 0.9375, 0.375, 1.0, 0.375, 0.9375, 0.375, 0.9375, 0.3125, 1.0, 0.3125, 0.9375, 0.3125, 0.9375, 0.25, 1.0, 0.25, 0.9375, 0.25, 0.9375, 0.1875, 1.0, 0.1875, 0.9375, 0.1875, 0.9375, 0.125, 1.0, 0.125, 0.9375, 0.125, 0.9375, 0.0625, 1.0, 0.0625, 0.9375, 0.0625, 0.9375, 0.0, 1.0, 0.0, 0.9375, 0.0625, 0.875, 0.0, 0.9375, 0.0, 0.875, 0.0625, 0.8125, 0.0, 0.875, 0.0, 0.8125, 0.0625, 0.75, 0.0, 0.8125, 0.0, 0.75, 0.0625, 0.6875, 0.0, 0.75, 0.0, 0.6875, 0.0625, 0.625, 0.0, 0.6875, 0.0, 0.625, 0.0625, 0.5625, 0.0, 0.625, 0.0, 0.5625, 0.0625, 0.5, 0.0, 0.5625, 0.0, 0.5, 0.0, 0.4375, 0.0625, 0.5, 0.0, 0.5, 0.0, 0.375, 0.0625, 0.4375, 0.0, 0.4375, 0.0, 0.3125, 0.0625, 0.375, 0.0, 0.375, 0.0, 0.25, 0.0625, 0.3125, 0.0, 0.3125, 0.0, 0.1875, 0.0625, 0.25, 0.0, 0.25, 0.0, 0.125, 0.0625, 0.1875, 0.0, 0.1875, 0.0, 0.0625, 0.0625, 0.125, 0.0, 0.125, 0.0625, 0.0625, 0.125, 0.0625, 0.125, 0.125, 0.125, 0.0625, 0.1875, 0.0625, 0.1875, 0.125, 0.1875, 0.0625, 0.25, 0.0625, 0.25, 0.125, 0.25, 0.0625, 0.3125, 0.0625, 0.3125, 0.125, 0.3125, 0.0625, 0.375, 0.0625, 0.375, 0.125, 0.375, 0.0625, 0.4375, 0.0625, 0.4375, 0.125, 0.4375, 0.0625, 0.5, 0.0625, 0.5, 0.125, 0.5625, 0.0625, 0.5625, 0.125, 0.5, 0.125, 0.625, 0.0625, 0.625, 0.125, 0.5625, 0.125, 0.6875, 0.0625, 0.6875, 0.125, 0.625, 0.125, 0.75, 0.0625, 0.75, 0.125, 0.6875, 0.125, 0.8125, 0.0625, 0.8125, 0.125, 0.75, 0.125, 0.875, 0.0625, 0.875, 0.125, 0.8125, 0.125, 0.9375, 0.0625, 0.9375, 0.125, 0.875, 0.125, 0.0625, 0.125, 0.125, 0.125, 0.125, 0.1875, 0.125, 0.125, 0.1875, 0.125, 0.1875, 0.1875, 0.1875, 0.125, 0.25, 0.125, 0.25, 0.1875, 0.25, 0.125, 0.3125, 0.125, 0.3125, 0.1875, 0.3125, 0.125, 0.375, 0.125, 0.375, 0.1875, 0.375, 0.125, 0.4375, 0.125, 0.4375, 0.1875, 0.4375, 0.125, 0.5, 0.125, 0.5, 0.1875, 0.5625, 0.125, 0.5625, 0.1875, 0.5, 0.1875, 0.625, 0.125, 0.625, 0.1875, 0.5625, 0.1875, 0.6875, 0.125, 0.6875, 0.1875, 0.625, 0.1875, 0.75, 0.125, 0.75, 0.1875, 0.6875, 0.1875, 0.8125, 0.125, 0.8125, 0.1875, 0.75, 0.1875, 0.875, 0.125, 0.875, 0.1875, 0.8125, 0.1875, 0.9375, 0.125, 0.9375, 0.1875, 0.875, 0.1875, 0.0625, 0.1875, 0.125, 0.1875, 0.125, 0.25, 0.125, 0.1875, 0.1875, 0.1875, 0.1875, 0.25, 0.1875, 0.1875, 0.25, 0.1875, 0.25, 0.25, 0.25, 0.1875, 0.3125, 0.1875, 0.3125, 0.25, 0.3125, 0.1875, 0.375, 0.1875, 0.375, 0.25, 0.375, 0.1875, 0.4375, 0.1875, 0.4375, 0.25, 0.4375, 0.1875, 0.5, 0.1875, 0.5, 0.25, 0.5625, 0.1875, 0.5625, 0.25, 0.5, 0.25, 0.625, 0.1875, 0.625, 0.25, 0.5625, 0.25, 0.6875, 0.1875, 0.6875, 0.25, 0.625, 0.25, 0.75, 0.1875, 0.75, 0.25, 0.6875, 0.25, 0.8125, 0.1875, 0.8125, 0.25, 0.75, 0.25, 0.875, 0.1875, 0.875, 0.25, 0.8125, 0.25, 0.9375, 0.1875, 0.9375, 0.25, 0.875, 0.25, 0.0625, 0.25, 0.125, 0.25, 0.125, 0.3125, 0.125, 0.25, 0.1875, 0.25, 0.1875, 0.3125, 0.1875, 0.25, 0.25, 0.25, 0.25, 0.3125, 0.25, 0.25, 0.3125, 0.25, 0.3125, 0.3125, 0.3125, 0.25, 0.375, 0.25, 0.375, 0.3125, 0.375, 0.25, 0.4375, 0.25, 0.4375, 0.3125, 0.4375, 0.25, 0.5, 0.25, 0.5, 0.3125, 0.5625, 0.25, 0.5625, 0.3125, 0.5, 0.3125, 0.625, 0.25, 0.625, 0.3125, 0.5625, 0.3125, 0.6875, 0.25, 0.6875, 0.3125, 0.625, 0.3125, 0.75, 0.25, 0.75, 0.3125, 0.6875, 0.3125, 0.8125, 0.25, 0.8125, 0.3125, 0.75, 0.3125, 0.875, 0.25, 0.875, 0.3125, 0.8125, 0.3125, 0.9375, 0.25, 0.9375, 0.3125, 0.875, 0.3125, 0.0625, 0.3125, 0.125, 0.3125, 0.125, 0.375, 0.125, 0.3125, 0.1875, 0.3125, 0.1875, 0.375, 0.1875, 0.3125, 0.25, 0.3125, 0.25, 0.375, 0.25, 0.3125, 0.3125, 0.3125, 0.3125, 0.375, 0.3125, 0.3125, 0.375, 0.3125, 0.375, 0.375, 0.375, 0.3125, 0.4375, 0.3125, 0.4375, 0.375, 0.4375, 0.3125, 0.5, 0.3125, 0.5, 0.375, 0.5625, 0.3125, 0.5625, 0.375, 0.5, 0.375, 0.625, 0.3125, 0.625, 0.375, 0.5625, 0.375, 0.6875, 0.3125, 0.6875, 0.375, 0.625, 0.375, 0.75, 0.3125, 0.75, 0.375, 0.6875, 0.375, 0.8125, 0.3125, 0.8125, 0.375, 0.75, 0.375, 0.875, 0.3125, 0.875, 0.375, 0.8125, 0.375, 0.9375, 0.3125, 0.9375, 0.375, 0.875, 0.375, 0.0625, 0.375, 0.125, 0.375, 0.125, 0.4375, 0.125, 0.375, 0.1875, 0.375, 0.1875, 0.4375, 0.1875, 0.375, 0.25, 0.375, 0.25, 0.4375, 0.25, 0.375, 0.3125, 0.375, 0.3125, 0.4375, 0.3125, 0.375, 0.375, 0.375, 0.375, 0.4375, 0.375, 0.375, 0.4375, 0.375, 0.4375, 0.4375, 0.4375, 0.375, 0.5, 0.375, 0.5, 0.4375, 0.5625, 0.375, 0.5625, 0.4375, 0.5, 0.4375, 0.625, 0.375, 0.625, 0.4375, 0.5625, 0.4375, 0.6875, 0.375, 0.6875, 0.4375, 0.625, 0.4375, 0.75, 0.375, 0.75, 0.4375, 0.6875, 0.4375, 0.8125, 0.375, 0.8125, 0.4375, 0.75, 0.4375, 0.875, 0.375, 0.875, 0.4375, 0.8125, 0.4375, 0.9375, 0.375, 0.9375, 0.4375, 0.875, 0.4375, 0.0625, 0.4375, 0.125, 0.4375, 0.125, 0.5, 0.125, 0.4375, 0.1875, 0.4375, 0.1875, 0.5, 0.1875, 0.4375, 0.25, 0.4375, 0.25, 0.5, 0.25, 0.4375, 0.3125, 0.4375, 0.3125, 0.5, 0.3125, 0.4375, 0.375, 0.4375, 0.375, 0.5, 0.375, 0.4375, 0.4375, 0.4375, 0.4375, 0.5, 0.4375, 0.4375, 0.5, 0.4375, 0.5, 0.5, 0.5625, 0.4375, 0.5625, 0.5, 0.5, 0.5, 0.625, 0.4375, 0.625, 0.5, 0.5625, 0.5, 0.6875, 0.4375, 0.6875, 0.5, 0.625, 0.5, 0.75, 0.4375, 0.75, 0.5, 0.6875, 0.5, 0.8125, 0.4375, 0.8125, 0.5, 0.75, 0.5, 0.875, 0.4375, 0.875, 0.5, 0.8125, 0.5, 0.9375, 0.4375, 0.9375, 0.5, 0.875, 0.5, 0.125, 0.5, 0.125, 0.5625, 0.0625, 0.5625, 0.1875, 0.5, 0.1875, 0.5625, 0.125, 0.5625, 0.25, 0.5, 0.25, 0.5625, 0.1875, 0.5625, 0.3125, 0.5, 0.3125, 0.5625, 0.25, 0.5625, 0.375, 0.5, 0.375, 0.5625, 0.3125, 0.5625, 0.4375, 0.5, 0.4375, 0.5625, 0.375, 0.5625, 0.5, 0.5, 0.5, 0.5625, 0.4375, 0.5625, 0.5, 0.5, 0.5625, 0.5, 0.5625, 0.5625, 0.5625, 0.5, 0.625, 0.5, 0.625, 0.5625, 0.625, 0.5, 0.6875, 0.5, 0.6875, 0.5625, 0.6875, 0.5, 0.75, 0.5, 0.75, 0.5625, 0.75, 0.5, 0.8125, 0.5, 0.8125, 0.5625, 0.8125, 0.5, 0.875, 0.5, 0.875, 0.5625, 0.875, 0.5, 0.9375, 0.5, 0.9375, 0.5625, 0.125, 0.5625, 0.125, 0.625, 0.0625, 0.625, 0.1875, 0.5625, 0.1875, 0.625, 0.125, 0.625, 0.25, 0.5625, 0.25, 0.625, 0.1875, 0.625, 0.3125, 0.5625, 0.3125, 0.625, 0.25, 0.625, 0.375, 0.5625, 0.375, 0.625, 0.3125, 0.625, 0.4375, 0.5625, 0.4375, 0.625, 0.375, 0.625, 0.5, 0.5625, 0.5, 0.625, 0.4375, 0.625, 0.5, 0.5625, 0.5625, 0.5625, 0.5625, 0.625, 0.5625, 0.5625, 0.625, 0.5625, 0.625, 0.625, 0.625, 0.5625, 0.6875, 0.5625, 0.6875, 0.625, 0.6875, 0.5625, 0.75, 0.5625, 0.75, 0.625, 0.75, 0.5625, 0.8125, 0.5625, 0.8125, 0.625, 0.8125, 0.5625, 0.875, 0.5625, 0.875, 0.625, 0.875, 0.5625, 0.9375, 0.5625, 0.9375, 0.625, 0.125, 0.625, 0.125, 0.6875, 0.0625, 0.6875, 0.1875, 0.625, 0.1875, 0.6875, 0.125, 0.6875, 0.25, 0.625, 0.25, 0.6875, 0.1875, 0.6875, 0.3125, 0.625, 0.3125, 0.6875, 0.25, 0.6875, 0.375, 0.625, 0.375, 0.6875, 0.3125, 0.6875, 0.4375, 0.625, 0.4375, 0.6875, 0.375, 0.6875, 0.5, 0.625, 0.5, 0.6875, 0.4375, 0.6875, 0.5, 0.625, 0.5625, 0.625, 0.5625, 0.6875, 0.5625, 0.625, 0.625, 0.625, 0.625, 0.6875, 0.625, 0.625, 0.6875, 0.625, 0.6875, 0.6875, 0.6875, 0.625, 0.75, 0.625, 0.75, 0.6875, 0.75, 0.625, 0.8125, 0.625, 0.8125, 0.6875, 0.8125, 0.625, 0.875, 0.625, 0.875, 0.6875, 0.875, 0.625, 0.9375, 0.625, 0.9375, 0.6875, 0.125, 0.6875, 0.125, 0.75, 0.0625, 0.75, 0.1875, 0.6875, 0.1875, 0.75, 0.125, 0.75, 0.25, 0.6875, 0.25, 0.75, 0.1875, 0.75, 0.3125, 0.6875, 0.3125, 0.75, 0.25, 0.75, 0.375, 0.6875, 0.375, 0.75, 0.3125, 0.75, 0.4375, 0.6875, 0.4375, 0.75, 0.375, 0.75, 0.5, 0.6875, 0.5, 0.75, 0.4375, 0.75, 0.5, 0.6875, 0.5625, 0.6875, 0.5625, 0.75, 0.5625, 0.6875, 0.625, 0.6875, 0.625, 0.75, 0.625, 0.6875, 0.6875, 0.6875, 0.6875, 0.75, 0.6875, 0.6875, 0.75, 0.6875, 0.75, 0.75, 0.75, 0.6875, 0.8125, 0.6875, 0.8125, 0.75, 0.8125, 0.6875, 0.875, 0.6875, 0.875, 0.75, 0.875, 0.6875, 0.9375, 0.6875, 0.9375, 0.75, 0.125, 0.75, 0.125, 0.8125, 0.0625, 0.8125, 0.1875, 0.75, 0.1875, 0.8125, 0.125, 0.8125, 0.25, 0.75, 0.25, 0.8125, 0.1875, 0.8125, 0.3125, 0.75, 0.3125, 0.8125, 0.25, 0.8125, 0.375, 0.75, 0.375, 0.8125, 0.3125, 0.8125, 0.4375, 0.75, 0.4375, 0.8125, 0.375, 0.8125, 0.5, 0.75, 0.5, 0.8125, 0.4375, 0.8125, 0.5, 0.75, 0.5625, 0.75, 0.5625, 0.8125, 0.5625, 0.75, 0.625, 0.75, 0.625, 0.8125, 0.625, 0.75, 0.6875, 0.75, 0.6875, 0.8125, 0.6875, 0.75, 0.75, 0.75, 0.75, 0.8125, 0.75, 0.75, 0.8125, 0.75, 0.8125, 0.8125, 0.8125, 0.75, 0.875, 0.75, 0.875, 0.8125, 0.875, 0.75, 0.9375, 0.75, 0.9375, 0.8125, 0.125, 0.8125, 0.125, 0.875, 0.0625, 0.875, 0.1875, 0.8125, 0.1875, 0.875, 0.125, 0.875, 0.25, 0.8125, 0.25, 0.875, 0.1875, 0.875, 0.3125, 0.8125, 0.3125, 0.875, 0.25, 0.875, 0.375, 0.8125, 0.375, 0.875, 0.3125, 0.875, 0.4375, 0.8125, 0.4375, 0.875, 0.375, 0.875, 0.5, 0.8125, 0.5, 0.875, 0.4375, 0.875, 0.5, 0.8125, 0.5625, 0.8125, 0.5625, 0.875, 0.5625, 0.8125, 0.625, 0.8125, 0.625, 0.875, 0.625, 0.8125, 0.6875, 0.8125, 0.6875, 0.875, 0.6875, 0.8125, 0.75, 0.8125, 0.75, 0.875, 0.75, 0.8125, 0.8125, 0.8125, 0.8125, 0.875, 0.8125, 0.8125, 0.875, 0.8125, 0.875, 0.875, 0.875, 0.8125, 0.9375, 0.8125, 0.9375, 0.875, 0.125, 0.875, 0.125, 0.9375, 0.0625, 0.9375, 0.1875, 0.875, 0.1875, 0.9375, 0.125, 0.9375, 0.25, 0.875, 0.25, 0.9375, 0.1875, 0.9375, 0.3125, 0.875, 0.3125, 0.9375, 0.25, 0.9375, 0.375, 0.875, 0.375, 0.9375, 0.3125, 0.9375, 0.4375, 0.875, 0.4375, 0.9375, 0.375, 0.9375, 0.5, 0.875, 0.5, 0.9375, 0.4375, 0.9375, 0.5, 0.875, 0.5625, 0.875, 0.5625, 0.9375, 0.5625, 0.875, 0.625, 0.875, 0.625, 0.9375, 0.625, 0.875, 0.6875, 0.875, 0.6875, 0.9375, 0.6875, 0.875, 0.75, 0.875, 0.75, 0.9375, 0.75, 0.875, 0.8125, 0.875, 0.8125, 0.9375, 0.8125, 0.875, 0.875, 0.875, 0.875, 0.9375, 0.875, 0.875, 0.9375, 0.875, 0.9375, 0.9375, 0.0, 0.0, 0.0625, 0.0, 0.0625, 0.0625, 0.0625, 0.0, 0.125, 0.0, 0.125, 0.0625, 0.125, 0.0, 0.1875, 0.0, 0.1875, 0.0625, 0.1875, 0.0, 0.25, 0.0, 0.25, 0.0625, 0.25, 0.0, 0.3125, 0.0, 0.3125, 0.0625, 0.3125, 0.0, 0.375, 0.0, 0.375, 0.0625, 0.375, 0.0, 0.4375, 0.0, 0.4375, 0.0625, 0.4375, 0.0, 0.5, 0.0, 0.5, 0.0625, 0.5625, 0.0, 0.5625, 0.0625, 0.5, 0.0625, 0.625, 0.0, 0.625, 0.0625, 0.5625, 0.0625, 0.6875, 0.0, 0.6875, 0.0625, 0.625, 0.0625, 0.75, 0.0, 0.75, 0.0625, 0.6875, 0.0625, 0.8125, 0.0, 0.8125, 0.0625, 0.75, 0.0625, 0.875, 0.0, 0.875, 0.0625, 0.8125, 0.0625, 0.9375, 0.0, 0.9375, 0.0625, 0.875, 0.0625, 1.0, 0.0, 1.0, 0.0625, 0.9375, 0.0625, 1.0, 0.0625, 1.0, 0.125, 0.9375, 0.125, 1.0, 0.125, 1.0, 0.1875, 0.9375, 0.1875, 1.0, 0.1875, 1.0, 0.25, 0.9375, 0.25, 1.0, 0.25, 1.0, 0.3125, 0.9375, 0.3125, 1.0, 0.3125, 1.0, 0.375, 0.9375, 0.375, 1.0, 0.375, 1.0, 0.4375, 0.9375, 0.4375, 1.0, 0.4375, 1.0, 0.5, 0.9375, 0.5, 0.9375, 0.5, 1.0, 0.5, 1.0, 0.5625, 0.9375, 0.5625, 1.0, 0.5625, 1.0, 0.625, 0.9375, 0.625, 1.0, 0.625, 1.0, 0.6875, 0.9375, 0.6875, 1.0, 0.6875, 1.0, 0.75, 0.9375, 0.75, 1.0, 0.75, 1.0, 0.8125, 0.9375, 0.8125, 1.0, 0.8125, 1.0, 0.875, 0.9375, 0.875, 1.0, 0.875, 1.0, 0.9375, 0.9375, 0.9375, 1.0, 0.9375, 1.0, 1.0, 0.875, 0.9375, 0.9375, 0.9375, 0.9375, 1.0, 0.8125, 0.9375, 0.875, 0.9375, 0.875, 1.0, 0.75, 0.9375, 0.8125, 0.9375, 0.8125, 1.0, 0.6875, 0.9375, 0.75, 0.9375, 0.75, 1.0, 0.625, 0.9375, 0.6875, 0.9375, 0.6875, 1.0, 0.5625, 0.9375, 0.625, 0.9375, 0.625, 1.0, 0.5, 0.9375, 0.5625, 0.9375, 0.5625, 1.0, 0.5, 0.9375, 0.5, 1.0, 0.4375, 1.0, 0.4375, 0.9375, 0.4375, 1.0, 0.375, 1.0, 0.375, 0.9375, 0.375, 1.0, 0.3125, 1.0, 0.3125, 0.9375, 0.3125, 1.0, 0.25, 1.0, 0.25, 0.9375, 0.25, 1.0, 0.1875, 1.0, 0.1875, 0.9375, 0.1875, 1.0, 0.125, 1.0, 0.125, 0.9375, 0.125, 1.0, 0.0625, 1.0, 0.0625, 0.9375, 0.0625, 1.0, 0.0, 1.0, 0.0625, 0.875, 0.0625, 0.9375, 0.0, 0.9375, 0.0625, 0.8125, 0.0625, 0.875, 0.0, 0.875, 0.0625, 0.75, 0.0625, 0.8125, 0.0, 0.8125, 0.0625, 0.6875, 0.0625, 0.75, 0.0, 0.75, 0.0625, 0.625, 0.0625, 0.6875, 0.0, 0.6875, 0.0625, 0.5625, 0.0625, 0.625, 0.0, 0.625, 0.0625, 0.5, 0.0625, 0.5625, 0.0, 0.5625, 0.0, 0.4375, 0.0625, 0.4375, 0.0625, 0.5, 0.0, 0.375, 0.0625, 0.375, 0.0625, 0.4375, 0.0, 0.3125, 0.0625, 0.3125, 0.0625, 0.375, 0.0, 0.25, 0.0625, 0.25, 0.0625, 0.3125, 0.0, 0.1875, 0.0625, 0.1875, 0.0625, 0.25, 0.0, 0.125, 0.0625, 0.125, 0.0625, 0.1875, 0.0, 0.0625, 0.0625, 0.0625, 0.0625, 0.125])
me_plane_010.update()
me_plane_011 = bpy.data.meshes.new('Plane.011')
me_plane_011.from_pydata([(-50.0, -50.0, 0.0), (50.0, -50.0, 0.0), (-50.0, 50.0, 0.0), (50.0, 50.0, 0.0)], [], [(0, 1, 3, 2)])
_uv = me_plane_011.uv_layers.new(name='UVMap')
_uv.uv.foreach_set('vector', [0.0, 0.0, 1.0, 0.0, 1.0, 1.0, 0.0, 1.0])
me_plane_011.materials.append(mat_desertmaterial_002)
me_plane_011.update()
me_plane_012 = bpy.data.meshes.new('Plane.012')
me_plane_012.from_pydata([(-50.0, -50.0, 0.0), (50.0, -50.0, 0.0), (-50.0, 50.0, 0.0), (50.0, 50.0, 0.0)], [], [(0, 1, 3, 2)])
_uv = me_plane_012.uv_layers.new(name='UVMap')
_uv.uv.foreach_set('vector', [0.0, 0.0, 1.0, 0.0, 1.0, 1.0, 0.0, 1.0])
me_plane_012.materials.append(mat_desertmaterial_003)
me_plane_012.update()

# ---- objects
ob_plane = bpy.data.objects.new('Plane', me_plane_007)
ob_plane_001 = bpy.data.objects.new('Plane.001', me_plane_008)
ob_plane_002 = bpy.data.objects.new('Plane.002', me_plane_009)
ob_plane_003 = bpy.data.objects.new('Plane.003', me_plane_010)
ob_plane_004 = bpy.data.objects.new('Plane.004', me_plane_011)
ob_plane_005 = bpy.data.objects.new('Plane.005', me_plane_012)

# ---- transforms, parenting, visibility, modifiers, constraints
ob_plane.location = (0.0, 0.0, 0.0)
ob_plane_001.location = (0.0, 0.0, 0.0)
_m = ob_plane_001.modifiers.new('Displace', 'DISPLACE')
_m.strength = 10.0
ob_plane_002.location = (0.0, 0.0, 0.0)
ob_plane_003.location = (0.0, 0.0, 0.0)
ob_plane_004.location = (0.0, 0.0, 0.0)
ob_plane_005.location = (0.0, 0.0, 0.0)

# ---- collection membership
col_collection.objects.link(ob_plane)
col_collection.objects.link(ob_plane_001)
col_collection.objects.link(ob_plane_002)
col_collection.objects.link(ob_plane_003)
col_collection.objects.link(ob_plane_004)
col_collection.objects.link(ob_plane_005)

# ---- scene / render settings (as saved in the file)
scene.frame_start = 1; scene.frame_end = 250; scene.frame_set(1)
scene.render.engine = 'BLENDER_EEVEE_NEXT'
scene.render.bake_bias = 0.0
scene.render.bake_samples = 0
scene.cycles.sampling_pattern = 'TABULATED_SOBOL'
scene.eevee.use_volume_custom_range = False
bpy.context.view_layer.update()

# ---- added for rendering (the .blend has no active camera and no usable light): camera, sun
cam_auto = bpy.data.cameras.new('AutoCamera')
cam_auto.lens = 50.0
cam_auto.sensor_width = 36.0
cam_auto.clip_end = 2297.78
ob_auto_camera = bpy.data.objects.new('AutoCamera', cam_auto)
scene.collection.objects.link(ob_auto_camera)
ob_auto_camera.location = (130.928, -157.114, 102.243)
ob_auto_camera.rotation_euler = (1.09748, -7.21219e-08, 0.694738)
scene.camera = ob_auto_camera
light_auto_sun = bpy.data.lights.new('AutoSun', 'SUN')
light_auto_sun.energy = 3.0
light_auto_sun.angle = 0.0523599
ob_auto_sun = bpy.data.objects.new('AutoSun', light_auto_sun)
scene.collection.objects.link(ob_auto_sun)
ob_auto_sun.rotation_euler = (0.872665, 0.174533, 0.523599)
bpy.context.view_layer.update()
